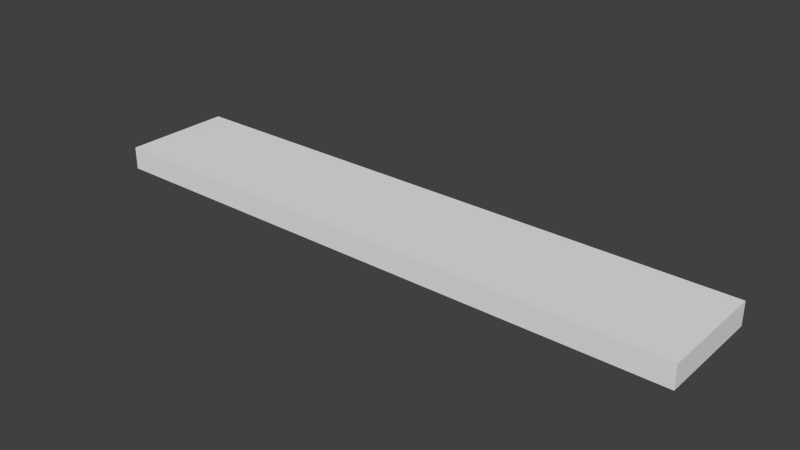 # Source: WoodenPlank.blend  (saved by Blender 2.68.0; exported with 4.5.12 LTS)
import bpy
from mathutils import Matrix  # noqa: F401  (used for matrix-valued properties, if any)

bpy.ops.wm.read_factory_settings(use_empty=True)
scene = bpy.context.scene
scene.name = 'Scene'

# ---- collections
col_collection_1 = bpy.data.collections.new('Collection 1'); scene.collection.children.link(col_collection_1)
col_collection_2 = bpy.data.collections.new('Collection 2'); scene.collection.children.link(col_collection_2)
col_collection_2.hide_render = True
col_collection_2.hide_viewport = True

# ---- world
world_world = bpy.data.worlds.new('World'); scene.world = world_world
world_world.color = (0.05088, 0.05088, 0.05088)
world_world.use_sun_shadow = False
world_world.sun_shadow_jitter_overblur = 0.0
world_world.cycles.sampling_method = 'MANUAL'
world_world.cycles.sample_map_resolution = 256

# ---- meshes
me_cube = bpy.data.meshes.new('Cube')
me_cube.from_pydata([(5.403, 1.0, -0.207), (5.403, -1.0, -0.207), (-5.403, -1.0, -0.207), (-5.403, 1.0, -0.207), (5.403, 1.0, 0.207), (5.403, -1.0, 0.207), (-5.403, -1.0, 0.207), (-5.403, 1.0, 0.207)], [], [(0, 1, 2, 3), (4, 7, 6, 5), (0, 4, 5, 1), (1, 5, 6, 2), (2, 6, 7, 3), (4, 0, 3, 7)])
_uv = me_cube.uv_layers.new(name='UVMap')
_uv.uv.foreach_set('vector', [0.9336, 0.25, 0.9336, 0.4141, 0.04297, 0.4141, 0.04297, 0.25, 0.8984, 0.207, 0.007812, 0.207, 0.007812, 0.04297, 0.8984, 0.04297, 0.9336, 0.25, 0.9648, 0.25, 0.9648, 0.4141, 0.9336, 0.4141, 0.8984, 0.007812, 0.8984, 0.04297, 0.007812, 0.04297, 0.007812, 0.007812, 0.04297, 0.4141, 0.007812, 0.4141, 0.007812, 0.25, 0.04297, 0.25, 0.8984, 0.207, 0.8984, 0.2422, 0.007812, 0.2422, 0.007812, 0.207])
me_cube.use_remesh_preserve_volume = False
me_cube.use_remesh_preserve_attributes = False
me_cube.use_mirror_vertex_groups = False
me_cube.update()
me_cube_003 = bpy.data.meshes.new('Cube.003')
me_cube_003.from_pydata([(2.952, 0.01033, 0.207), (3.021, -0.5936, 0.207), (3.189, -0.4102, 0.207), (3.24, 1.03, -0.014), (3.41, 0.787, -0.014), (3.147, 0.5503, -0.014), (3.119, 0.2223, -0.014), (2.858, -0.08825, -0.014), (2.933, -0.4398, -0.014), (2.845, -0.6975, -0.014), (-2.686, -0.9697, -0.207), (-2.686, 1.03, -0.207), (-2.686, -0.9697, 0.207), (-2.686, 1.03, 0.207), (3.36, 1.03, 0.207), (3.439, 1.03, -0.207), (3.042, -0.9697, -0.207), (3.015, -0.9697, 0.207), (2.903, -0.7077, -0.207), (3.099, -0.4853, -0.207), (2.962, -0.179, -0.207), (3.168, 0.1816, -0.207), (3.234, 0.5197, -0.207), (3.617, 0.7673, -0.207), (2.847, -0.9697, -0.06167), (3.475, 0.7393, 0.207), (3.064, 0.5877, 0.207), (3.219, 0.2385, 0.207)], [], [(1, 2, 0), (15, 23, 22, 21, 20, 19, 18, 16, 10, 11), (16, 24, 17, 12, 10), (7, 0, 2, 8), (8, 2, 1, 9), (14, 3, 15, 11, 13), (1, 17, 24, 9), (14, 13, 12, 17, 1, 0, 27, 26, 25), (6, 27, 0, 7), (5, 26, 27, 6), (4, 25, 26, 5), (3, 14, 25, 4), (15, 3, 4, 23), (23, 4, 5, 22), (22, 5, 6, 21), (21, 6, 7, 20), (20, 7, 8, 19), (19, 8, 9, 18), (24, 16, 18, 9), (10, 12, 13, 11)])
_uv = me_cube_003.uv_layers.new(name='UVMap')
_uv.uv.foreach_set('vector', [0.4933, 0.07014, 0.5124, 0.07751, 0.5104, 0.1174, 0.5482, 0.2501, 0.5629, 0.2718, 0.5708, 0.3087, 0.5642, 0.3364, 0.546, 0.3654, 0.5201, 0.3753, 0.5039, 0.3937, 0.5154, 0.4154, 0.04211, 0.4154, 0.04211, 0.2501, 0.4812, 0.008357, 0.4651, 0.02036, 0.479, 0.04256, 0.007905, 0.04256, 0.007905, 0.008356, 0.188, 0.5305, 0.1983, 0.5643, 0.1291, 0.5767, 0.1312, 0.5214, 0.1312, 0.5214, 0.1291, 0.5767, 0.09955, 0.5565, 0.08687, 0.5142, 0.5075, 0.2078, 0.4976, 0.2261, 0.514, 0.242, 0.007906, 0.242, 0.007906, 0.2078, 0.09955, 0.5565, 0.04303, 0.5507, 0.04825, 0.503, 0.08687, 0.5142, 0.5075, 0.2078, 0.007906, 0.2078, 0.007905, 0.04256, 0.479, 0.04256, 0.4933, 0.07014, 0.5104, 0.1174, 0.4958, 0.1424, 0.483, 0.1712, 0.517, 0.1838, 0.2474, 0.5363, 0.251, 0.5756, 0.1983, 0.5643, 0.188, 0.5305, 0.3049, 0.5383, 0.3115, 0.5791, 0.251, 0.5756, 0.2474, 0.5363, 0.3698, 0.5131, 0.3803, 0.5546, 0.3115, 0.5791, 0.3049, 0.5383, 0.4232, 0.5046, 0.4232, 0.5391, 0.3803, 0.5546, 0.3698, 0.5131, 0.4062, 0.4695, 0.4232, 0.5046, 0.3698, 0.5131, 0.3605, 0.4615, 0.3605, 0.4615, 0.3698, 0.5131, 0.3049, 0.5383, 0.3003, 0.5052, 0.3003, 0.5052, 0.3049, 0.5383, 0.2474, 0.5363, 0.2463, 0.5026, 0.2463, 0.5026, 0.2474, 0.5363, 0.188, 0.5305, 0.1826, 0.4979, 0.1826, 0.4979, 0.188, 0.5305, 0.1312, 0.5214, 0.1337, 0.4774, 0.1337, 0.4774, 0.1312, 0.5214, 0.08687, 0.5142, 0.08979, 0.485, 0.04825, 0.503, 0.04957, 0.4669, 0.08979, 0.485, 0.08687, 0.5142, 0.04211, 0.4154, 0.007905, 0.4154, 0.007905, 0.2501, 0.04211, 0.2501])
me_cube_003.use_remesh_preserve_volume = False
me_cube_003.use_remesh_preserve_attributes = False
me_cube_003.use_mirror_vertex_groups = False
me_cube_003.update()
me_cube_001 = bpy.data.meshes.new('Cube.001')
me_cube_001.from_pydata([(2.463, 1.0, -0.207), (2.463, -1.0, -0.207), (2.463, 1.0, 0.207), (2.463, -1.0, 0.207), (-2.297, 1.0, 0.207), (-2.218, 1.0, -0.207), (-2.615, -1.0, -0.207), (-2.642, -1.0, 0.207), (-2.417, 1.0, -0.014), (-2.754, -0.738, -0.207), (-2.558, -0.5156, -0.207), (-2.696, -0.2093, -0.207), (-2.49, 0.1513, -0.207), (-2.423, 0.4894, -0.207), (-2.04, 0.737, -0.207), (-2.81, -1.0, -0.06167), (-2.182, 0.709, 0.207), (-2.593, 0.5574, 0.207), (-2.439, 0.2082, 0.207), (-2.706, -0.01997, 0.207), (-2.636, -0.6239, 0.207), (-2.469, -0.4405, 0.207), (-2.247, 0.7567, -0.014), (-2.51, 0.52, -0.014), (-2.538, 0.192, -0.014), (-2.799, -0.1186, -0.014), (-2.724, -0.4701, -0.014), (-2.813, -0.7278, -0.014)], [], [(0, 2, 3, 1), (0, 1, 6, 9, 10, 11, 12, 13, 14, 5), (1, 3, 7, 15, 6), (2, 4, 16, 17, 18, 19, 21, 20, 7, 3), (2, 0, 5, 8, 4), (7, 20, 27, 15), (6, 15, 27, 9), (9, 27, 26, 10), (21, 26, 27, 20), (19, 25, 26, 21), (10, 26, 25, 11), (11, 25, 24, 12), (18, 24, 25, 19), (17, 23, 24, 18), (12, 24, 23, 13), (13, 23, 22, 14), (16, 22, 23, 17), (4, 8, 22, 16), (5, 14, 22, 8)])
_uv = me_cube_001.uv_layers.new(name='UVMap')
_uv.uv.foreach_set('vector', [0.9318, 0.2492, 0.9659, 0.2492, 0.9659, 0.4143, 0.9318, 0.4143, 0.9318, 0.2492, 0.9318, 0.4143, 0.5126, 0.4143, 0.5011, 0.3926, 0.4893, 0.3712, 0.506, 0.349, 0.523, 0.3192, 0.5285, 0.2913, 0.5601, 0.2709, 0.5454, 0.2492, 0.8979, 0.008579, 0.8979, 0.04275, 0.4765, 0.04275, 0.4627, 0.02057, 0.4788, 0.008578, 0.8979, 0.2078, 0.505, 0.2078, 0.5145, 0.1838, 0.4805, 0.1713, 0.4933, 0.1425, 0.4713, 0.1236, 0.4601, 0.08538, 0.477, 0.07379, 0.4765, 0.04275, 0.8979, 0.04275, 0.8979, 0.2078, 0.8979, 0.242, 0.5115, 0.242, 0.4951, 0.2261, 0.505, 0.2078, 0.5034, 0.5022, 0.562, 0.497, 0.5483, 0.5407, 0.5081, 0.5517, 0.509, 0.5891, 0.5081, 0.5517, 0.5483, 0.5407, 0.5509, 0.5709, 0.5509, 0.5709, 0.5483, 0.5407, 0.5943, 0.5337, 0.5963, 0.5794, 0.5929, 0.4765, 0.5943, 0.5337, 0.5483, 0.5407, 0.562, 0.497, 0.6644, 0.4903, 0.6532, 0.5251, 0.5943, 0.5337, 0.5929, 0.4765, 0.5963, 0.5794, 0.5943, 0.5337, 0.6532, 0.5251, 0.6472, 0.5588, 0.6472, 0.5588, 0.6532, 0.5251, 0.7148, 0.5199, 0.7133, 0.5548, 0.7191, 0.4793, 0.7148, 0.5199, 0.6532, 0.5251, 0.6644, 0.4903, 0.7819, 0.4765, 0.7744, 0.5186, 0.7148, 0.5199, 0.7191, 0.4793, 0.7133, 0.5548, 0.7148, 0.5199, 0.7744, 0.5186, 0.7693, 0.5529, 0.7693, 0.5529, 0.7744, 0.5186, 0.8413, 0.5456, 0.8311, 0.5989, 0.8527, 0.5027, 0.8413, 0.5456, 0.7744, 0.5186, 0.7819, 0.4765, 0.897, 0.5194, 0.8965, 0.5551, 0.8413, 0.5456, 0.8527, 0.5027, 0.8785, 0.5912, 0.8311, 0.5989, 0.8413, 0.5456, 0.8965, 0.5551])
me_cube_001.use_remesh_preserve_volume = False
me_cube_001.use_remesh_preserve_attributes = False
me_cube_001.use_mirror_vertex_groups = False
me_cube_001.update()

# ---- objects
ob_alive = bpy.data.objects.new('Alive', me_cube)
ob_piece2 = bpy.data.objects.new('Piece2', me_cube_003)
ob_piece1 = bpy.data.objects.new('Piece1', me_cube_001)

# ---- transforms, parenting, visibility, modifiers, constraints
ob_alive.location = (0.0, 0.0, 0.0)
ob_alive.lock_rotations_4d = False
ob_alive.empty_display_type = 'ARROWS'
ob_alive.lineart.crease_threshold = 0.0
ob_piece2.location = (-2.717, -0.03031, 1.015e-07)
ob_piece2.lock_rotations_4d = False
ob_piece2.empty_display_type = 'ARROWS'
ob_piece2.lineart.crease_threshold = 0.0
ob_piece1.location = (2.94, 5.029e-08, 1.015e-07)
ob_piece1.lock_rotations_4d = False
ob_piece1.empty_display_type = 'ARROWS'
ob_piece1.lineart.crease_threshold = 0.0

# ---- collection membership
col_collection_1.objects.link(ob_alive)
col_collection_2.objects.link(ob_piece2)
col_collection_2.objects.link(ob_piece1)

# ---- scene / render settings (as saved in the file)
scene.frame_start = 1; scene.frame_end = 250; scene.frame_set(1)
scene.render.engine = 'BLENDER_EEVEE_NEXT'
scene.render.image_settings.color_mode = 'RGB'
scene.render.image_settings.compression = 90
scene.render.resolution_percentage = 50
scene.render.dither_intensity = 0.0
scene.render.bake_margin = 2
scene.render.bake_bias = 0.0
scene.cycles.use_denoising = False
scene.cycles.samples = 10
scene.cycles.sampling_pattern = 'TABULATED_SOBOL'
scene.cycles.light_sampling_threshold = 0.0
scene.cycles.use_adaptive_sampling = False
scene.cycles.use_light_tree = False
scene.cycles.blur_glossy = 0.0
scene.cycles.volume_bounces = 1
scene.cycles.pixel_filter_type = 'GAUSSIAN'
scene.cycles.sample_clamp_indirect = 0.0
scene.view_settings.view_transform = 'Standard'
bpy.context.view_layer.update()

# ---- added for rendering (the .blend has no active camera and no usable light): camera, sun
cam_auto = bpy.data.cameras.new('AutoCamera')
cam_auto.lens = 50.0
cam_auto.sensor_width = 36.0
cam_auto.clip_end = 1000.0
ob_auto_camera = bpy.data.objects.new('AutoCamera', cam_auto)
scene.collection.objects.link(ob_auto_camera)
ob_auto_camera.location = (10.1801, -12.201, 8.1441)
ob_auto_camera.rotation_euler = (1.09748, -7.21219e-08, 0.694738)
scene.camera = ob_auto_camera
light_auto_sun = bpy.data.lights.new('AutoSun', 'SUN')
light_auto_sun.energy = 3.0
light_auto_sun.angle = 0.0523599
ob_auto_sun = bpy.data.objects.new('AutoSun', light_auto_sun)
scene.collection.objects.link(ob_auto_sun)
ob_auto_sun.rotation_euler = (0.872665, 0.174533, 0.523599)
bpy.context.view_layer.update()
